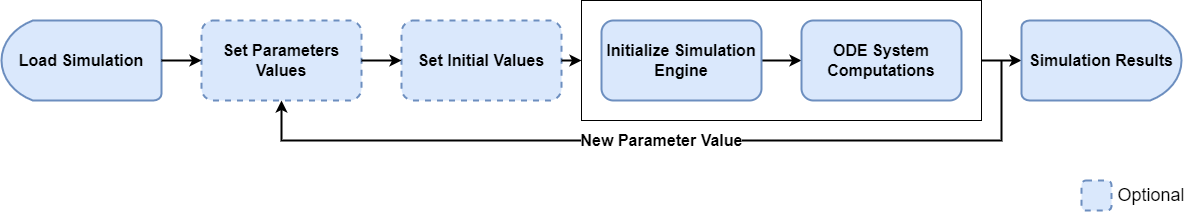

The diagram above was exported from draw.io. Its source (the exported page's mxGraphModel, read from the mxfile embedded in the PNG):
<mxGraphModel dx="2440" dy="1407" grid="1" gridSize="10" guides="1" tooltips="1" connect="1" arrows="1" fold="1" page="1" pageScale="1" pageWidth="850" pageHeight="1100" math="0" shadow="0">
  <root>
    <mxCell id="0" />
    <mxCell id="1" parent="0" />
    <mxCell id="2" value="" style="rounded=0;whiteSpace=wrap;html=1;strokeWidth=1;fontSize=16;fillColor=none;fontStyle=1" vertex="1" parent="1">
      <mxGeometry x="660" y="380" width="400" height="120" as="geometry" />
    </mxCell>
    <mxCell id="3" value="&lt;font style=&quot;font-size: 16px;&quot;&gt;Set Parameters Values&lt;/font&gt;" style="rounded=1;whiteSpace=wrap;html=1;strokeWidth=2;dashed=1;fillColor=#dae8fc;strokeColor=#6c8ebf;fontStyle=1" vertex="1" parent="1">
      <mxGeometry x="280" y="400" width="160" height="80" as="geometry" />
    </mxCell>
    <mxCell id="4" value="&lt;font style=&quot;font-size: 16px;&quot;&gt;Set Initial Values&lt;br&gt;&lt;/font&gt;" style="rounded=1;whiteSpace=wrap;html=1;strokeWidth=2;dashed=1;fillColor=#dae8fc;strokeColor=#6c8ebf;fontStyle=1" vertex="1" parent="1">
      <mxGeometry x="480" y="400" width="160" height="80" as="geometry" />
    </mxCell>
    <mxCell id="5" value="" style="edgeStyle=orthogonalEdgeStyle;rounded=0;orthogonalLoop=1;jettySize=auto;html=1;strokeWidth=2;fontSize=16;fontStyle=1" edge="1" source="6" target="8" parent="1">
      <mxGeometry relative="1" as="geometry" />
    </mxCell>
    <mxCell id="6" value="&lt;font style=&quot;font-size: 16px;&quot;&gt;Initialize Simulation Engine&lt;br&gt;&lt;/font&gt;" style="rounded=1;whiteSpace=wrap;html=1;strokeWidth=2;fillColor=#dae8fc;strokeColor=#6c8ebf;fontStyle=1" vertex="1" parent="1">
      <mxGeometry x="680" y="400" width="160" height="80" as="geometry" />
    </mxCell>
    <mxCell id="7" value="" style="edgeStyle=orthogonalEdgeStyle;rounded=0;orthogonalLoop=1;jettySize=auto;html=1;strokeWidth=2;fontSize=16;fontStyle=1;exitX=1;exitY=0.5;exitDx=0;exitDy=0;" edge="1" source="2" target="9" parent="1">
      <mxGeometry relative="1" as="geometry">
        <mxPoint x="1070" y="440" as="sourcePoint" />
      </mxGeometry>
    </mxCell>
    <mxCell id="8" value="&lt;font style=&quot;font-size: 16px;&quot;&gt;ODE System Computations&lt;br&gt;&lt;/font&gt;" style="rounded=1;whiteSpace=wrap;html=1;strokeWidth=2;fillColor=#dae8fc;strokeColor=#6c8ebf;fontStyle=1" vertex="1" parent="1">
      <mxGeometry x="880" y="400" width="160" height="80" as="geometry" />
    </mxCell>
    <mxCell id="9" value="Simulation Results" style="strokeWidth=2;html=1;shape=mxgraph.flowchart.delay;whiteSpace=wrap;fontSize=16;fillColor=#dae8fc;strokeColor=#6c8ebf;fontStyle=1" vertex="1" parent="1">
      <mxGeometry x="1100" y="400" width="160" height="80" as="geometry" />
    </mxCell>
    <mxCell id="10" value="Load Simulation" style="strokeWidth=2;html=1;shape=mxgraph.flowchart.delay;whiteSpace=wrap;fontSize=16;direction=west;fillColor=#dae8fc;strokeColor=#6c8ebf;fontStyle=1" vertex="1" parent="1">
      <mxGeometry x="80" y="400" width="160" height="80" as="geometry" />
    </mxCell>
    <mxCell id="11" value="" style="endArrow=classic;html=1;rounded=0;fontSize=16;exitX=0;exitY=0.5;exitDx=0;exitDy=0;exitPerimeter=0;entryX=0;entryY=0.5;entryDx=0;entryDy=0;strokeWidth=2;fontStyle=1" edge="1" source="10" target="3" parent="1">
      <mxGeometry width="50" height="50" relative="1" as="geometry">
        <mxPoint x="500" y="570" as="sourcePoint" />
        <mxPoint x="550" y="520" as="targetPoint" />
      </mxGeometry>
    </mxCell>
    <mxCell id="12" value="" style="endArrow=classic;html=1;rounded=0;fontSize=16;exitX=1;exitY=0.5;exitDx=0;exitDy=0;entryX=0;entryY=0.5;entryDx=0;entryDy=0;strokeWidth=2;fontStyle=1" edge="1" source="3" target="4" parent="1">
      <mxGeometry width="50" height="50" relative="1" as="geometry">
        <mxPoint x="250" y="450" as="sourcePoint" />
        <mxPoint x="290" y="450" as="targetPoint" />
      </mxGeometry>
    </mxCell>
    <mxCell id="13" value="" style="endArrow=classic;html=1;rounded=0;fontSize=16;exitX=1;exitY=0.5;exitDx=0;exitDy=0;strokeWidth=2;fontStyle=1" edge="1" source="4" parent="1">
      <mxGeometry width="50" height="50" relative="1" as="geometry">
        <mxPoint x="450" y="450" as="sourcePoint" />
        <mxPoint x="660" y="440" as="targetPoint" />
      </mxGeometry>
    </mxCell>
    <mxCell id="14" value="&lt;font style=&quot;font-size: 16px;&quot;&gt;&lt;br&gt;&lt;/font&gt;" style="rounded=1;whiteSpace=wrap;html=1;strokeWidth=2;dashed=1;fillColor=#dae8fc;strokeColor=#6c8ebf;" vertex="1" parent="1">
      <mxGeometry x="1160" y="560" width="30" height="30" as="geometry" />
    </mxCell>
    <mxCell id="15" value="Optional" style="text;html=1;strokeColor=none;fillColor=none;align=center;verticalAlign=middle;whiteSpace=wrap;rounded=0;fontSize=18;" vertex="1" parent="1">
      <mxGeometry x="1200" y="560.5" width="60" height="29" as="geometry" />
    </mxCell>
    <mxCell id="16" value="&lt;b&gt;New Parameter Value&lt;/b&gt;" style="endArrow=classic;html=1;rounded=0;strokeWidth=2;fontSize=16;edgeStyle=orthogonalEdgeStyle;entryX=0.5;entryY=1;entryDx=0;entryDy=0;" edge="1" target="3" parent="1">
      <mxGeometry width="50" height="50" relative="1" as="geometry">
        <mxPoint x="1080" y="440" as="sourcePoint" />
        <mxPoint x="370" y="490" as="targetPoint" />
        <Array as="points">
          <mxPoint x="1080" y="520" />
          <mxPoint x="360" y="520" />
        </Array>
      </mxGeometry>
    </mxCell>
  </root>
</mxGraphModel>